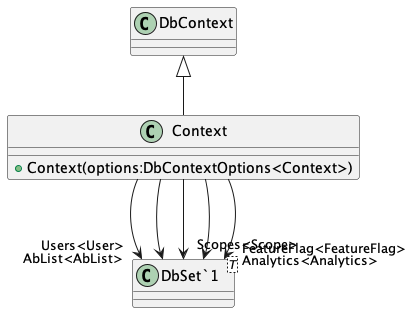

The diagram above was rendered by PlantUML. Its source (embedded in the PNG):
@startuml
class Context {
    + Context(options:DbContextOptions<Context>)
}
class "DbSet`1"<T> {
}
DbContext <|-- Context
Context --> "Users<User>" "DbSet`1"
Context --> "AbList<AbList>" "DbSet`1"
Context --> "Scopes<Scope>" "DbSet`1"
Context --> "Analytics<Analytics>" "DbSet`1"
Context --> "FeatureFlag<FeatureFlag>" "DbSet`1"
@enduml